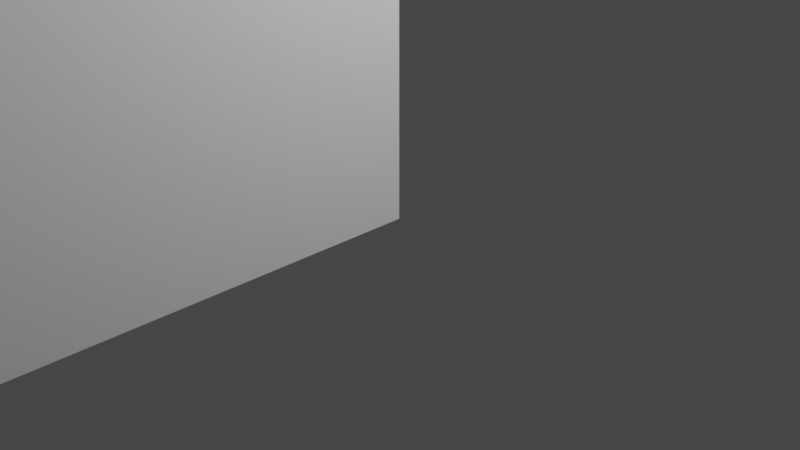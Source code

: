 # Source: deck-holder-blank.blend  (saved by Blender 2.83.19; exported with 4.5.12 LTS)
import bpy
from mathutils import Matrix  # noqa: F401  (used for matrix-valued properties, if any)

bpy.ops.wm.read_factory_settings(use_empty=True)
scene = bpy.context.scene
scene.name = 'Scene'

# ---- collections
col_collection = bpy.data.collections.new('Collection'); scene.collection.children.link(col_collection)

# ---- world
world_world = bpy.data.worlds.new('World'); scene.world = world_world
world_world.use_nodes = True; world_world.node_tree.nodes.clear()
_N = world_world.node_tree.nodes; _L = world_world.node_tree.links
n0 = _N.new('ShaderNodeOutputWorld'); n0.name = 'World Output'; n0.location = (300, 300)
n1 = _N.new('ShaderNodeBackground'); n1.name = 'Background'; n1.location = (10, 300)
n1.inputs[0].default_value = (0.05088, 0.05088, 0.05088, 1.0)
_L.new(n1.outputs[0], n0.inputs[0])
n0.is_active_output = True
world_world.color = (0.05088, 0.05088, 0.05088)
world_world.use_sun_shadow = False
world_world.sun_shadow_jitter_overblur = 0.0

# ---- cameras
cam_camera = bpy.data.cameras.new('Camera')
cam_camera.clip_end = 100.0
cam_camera.ortho_scale = 7.314

# ---- lights
light_light = bpy.data.lights.new('Light', 'POINT')
light_light.transmission_factor = 0.0
light_light.energy = 1000.0
light_light.shadow_soft_size = 0.1
light_light.shadow_maximum_resolution = 0.006
light_light.use_absolute_resolution = True

# ---- meshes
me_cube_001 = bpy.data.meshes.new('Cube.001')
me_cube_001.from_pydata([(-2.0, -2.0, 0.0), (-2.116e-08, -5.037e-08, 0.0), (-0.04124, -5.037e-08, 0.0), (-2.0, -1.943, 0.0), (-0.04124, -5.037e-08, 2.0), (-0.04124, -0.0528, 2.0), (-2.116e-08, -1.313, 0.0), (-2.0, -1.943, 2.0), (-2.116e-08, -2.0, 10.9), (-0.04124, -1.943, 10.9), (-0.6805, -2.0, 10.9), (-0.6805, -2.0, 0.0), (-0.04124, -1.313, 0.0), (-0.6805, -1.943, 0.0), (-0.6805, -1.943, 0.6667), (-0.04124, -1.313, 0.6659), (-2.116e-08, -2.0, 6.157), (-0.6805, -1.943, 6.157), (-0.6805, -2.0, 6.157), (-0.04124, -1.313, 6.157), (-0.04124, -1.943, 6.157), (-2.116e-08, -1.313, 6.157), (-0.6805, -1.313, 1.334), (-0.6805, -1.313, 0.0), (-1.32, -5.037e-08, 0.0), (-2.0, -0.6828, 0.0), (-2.0, -0.6828, 3.333), (-1.32, -5.037e-08, 3.338), (-1.32, -0.6828, 0.0), (-1.32, -0.6828, 2.676), (-0.04124, -5.037e-08, 10.9), (-2.116e-08, -5.037e-08, 10.9), (-0.6805, -1.943, 10.9), (-2.116e-08, -1.313, 10.9), (-0.04124, -1.313, 10.9), (-0.6805, -2.0, 32.51), (-2.116e-08, -2.0, 32.51), (-0.04124, -1.943, 32.51), (-2.0, -2.0, 2.0), (-0.6805, -2.0, 2.0), (-0.6805, -1.943, 2.0), (-1.454, -1.943, 2.0), (-1.454, -2.0, 2.0), (-1.454, -2.0, 17.0), (-1.966, -2.0, 2.064), (-1.933, -2.0, 2.206), (-1.9, -2.0, 2.408), (-1.868, -2.0, 2.666), (-1.836, -2.0, 2.976), (-1.805, -2.0, 3.335), (-1.775, -2.0, 3.741), (-1.746, -2.0, 4.193), (-1.717, -2.0, 4.688), (-1.69, -2.0, 5.226), (-1.664, -2.0, 5.804), (-1.639, -2.0, 6.421), (-1.615, -2.0, 7.074), (-1.592, -2.0, 7.762), (-1.571, -2.0, 8.484), (-1.552, -2.0, 9.235), (-1.534, -2.0, 10.02), (-1.517, -2.0, 10.82), (-1.502, -2.0, 11.65), (-1.489, -2.0, 12.5), (-1.478, -2.0, 13.37), (-1.469, -2.0, 14.26), (-1.461, -2.0, 15.16), (-1.456, -2.0, 16.08), (-1.456, -1.943, 16.08), (-1.461, -1.943, 15.16), (-1.469, -1.943, 14.26), (-1.478, -1.943, 13.37), (-1.489, -1.943, 12.5), (-1.502, -1.943, 11.65), (-1.517, -1.943, 10.82), (-1.534, -1.943, 10.02), (-1.552, -1.943, 9.235), (-1.571, -1.943, 8.484), (-1.592, -1.943, 7.762), (-1.615, -1.943, 7.074), (-1.639, -1.943, 6.421), (-1.664, -1.943, 5.804), (-1.69, -1.943, 5.226), (-1.717, -1.943, 4.688), (-1.746, -1.943, 4.193), (-1.775, -1.943, 3.741), (-1.805, -1.943, 3.335), (-1.836, -1.943, 2.976), (-1.868, -1.943, 2.666), (-1.9, -1.943, 2.408), (-1.933, -1.943, 2.206), (-1.966, -1.943, 2.064), (-1.454, -2.0, 10.9), (-1.454, -1.943, 17.0), (-0.6805, -1.943, 32.51), (-1.452, -1.943, 17.97), (-1.448, -1.943, 18.94), (-1.44, -1.943, 19.91), (-1.43, -1.943, 20.86), (-1.416, -1.943, 21.79), (-1.399, -1.943, 22.71), (-1.38, -1.943, 23.6), (-1.358, -1.943, 24.47), (-1.333, -1.943, 25.31), (-1.306, -1.943, 26.12), (-1.276, -1.943, 26.89), (-1.244, -1.943, 27.62), (-1.21, -1.943, 28.31), (-1.173, -1.943, 28.95), (-1.135, -1.943, 29.55), (-1.095, -1.943, 30.1), (-1.053, -1.943, 30.6), (-1.01, -1.943, 31.04), (-0.9652, -1.943, 31.43), (-0.9195, -1.943, 31.76), (-0.8728, -1.943, 32.03), (-0.8254, -1.943, 32.24), (-0.7775, -1.943, 32.39), (-0.7291, -1.943, 32.48), (-0.7291, -2.0, 32.48), (-0.7775, -2.0, 32.39), (-0.8254, -2.0, 32.24), (-0.8728, -2.0, 32.03), (-0.9195, -2.0, 31.76), (-0.9652, -2.0, 31.43), (-1.01, -2.0, 31.04), (-1.053, -2.0, 30.6), (-1.095, -2.0, 30.1), (-1.135, -2.0, 29.55), (-1.173, -2.0, 28.95), (-1.21, -2.0, 28.31), (-1.244, -2.0, 27.62), (-1.276, -2.0, 26.89), (-1.306, -2.0, 26.12), (-1.333, -2.0, 25.31), (-1.358, -2.0, 24.47), (-1.38, -2.0, 23.6), (-1.399, -2.0, 22.71), (-1.416, -2.0, 21.79), (-1.43, -2.0, 20.86), (-1.44, -2.0, 19.91), (-1.448, -2.0, 18.94), (-1.452, -2.0, 17.97), (-2.116e-08, -0.2815, 10.9), (-2.116e-08, -0.8923, 32.51), (-0.04124, -5.037e-08, 17.0), (-0.04124, -0.2815, 10.9), (-0.04124, -0.8923, 32.51), (-0.04124, -0.8362, 32.48), (-0.04124, -0.7804, 32.39), (-0.04124, -0.7251, 32.24), (-0.04124, -0.6704, 32.03), (-0.04124, -0.6165, 31.76), (-0.04124, -0.5638, 31.43), (-0.04124, -0.5123, 31.04), (-0.04124, -0.4624, 30.6), (-0.04124, -0.4142, 30.1), (-0.04124, -0.3678, 29.55), (-0.04124, -0.3235, 28.95), (-0.04124, -0.2815, 28.31), (-0.04124, -0.2418, 27.62), (-0.04124, -0.2048, 26.89), (-0.04124, -0.1704, 26.12), (-0.04124, -0.1389, 25.31), (-0.04124, -0.1104, 24.47), (-0.04124, -0.08492, 23.6), (-0.04124, -0.06266, 22.71), (-0.04124, -0.04367, 21.79), (-0.04124, -0.02803, 20.86), (-0.04124, -0.0158, 19.91), (-0.04124, -0.007036, 18.94), (-0.04124, -0.001761, 17.97), (-2.116e-08, -5.037e-08, 17.0), (-2.116e-08, -0.001761, 17.97), (-2.116e-08, -0.007036, 18.94), (-2.116e-08, -0.0158, 19.91), (-2.116e-08, -0.02803, 20.86), (-2.116e-08, -0.04367, 21.79), (-2.116e-08, -0.06266, 22.71), (-2.116e-08, -0.08492, 23.6), (-2.116e-08, -0.1104, 24.47), (-2.116e-08, -0.1389, 25.31), (-2.116e-08, -0.1704, 26.12), (-2.116e-08, -0.2048, 26.89), (-2.116e-08, -0.2418, 27.62), (-2.116e-08, -0.2815, 28.31), (-2.116e-08, -0.3235, 28.95), (-2.116e-08, -0.3678, 29.55), (-2.116e-08, -0.4142, 30.1), (-2.116e-08, -0.4624, 30.6), (-2.116e-08, -0.5123, 31.04), (-2.116e-08, -0.5638, 31.43), (-2.116e-08, -0.6165, 31.76), (-2.116e-08, -0.6704, 32.03), (-2.116e-08, -0.7251, 32.24), (-2.116e-08, -0.7804, 32.39), (-2.116e-08, -0.8362, 32.48), (-1.21, -2.0, 10.9), (-1.454, -1.943, 10.9), (-1.21, -1.943, 10.9), (-2.116e-08, -2.0, 28.31), (-0.04124, -1.943, 28.31)], [(3, 13), (2, 12)], [(6, 33, 143, 31, 1), (11, 18, 17, 13), (28, 23, 12, 6, 1, 2, 24), (34, 15, 4, 30, 146), (21, 6, 12, 19), (19, 20, 16, 21), (8, 33, 21, 16), (8, 16, 18, 10), (1, 2, 30, 31), (24, 27, 4, 2), (25, 26, 7, 3), (27, 24, 28, 29), (25, 28, 29, 26), (22, 23, 13, 14), (15, 12, 23, 22), (5, 4, 27, 29, 26, 7, 14, 22, 15), (18, 16, 20, 17), (32, 17, 20, 9), (34, 9, 20, 19), (0, 11, 13, 23, 28, 25, 3), (36, 144, 147, 37), (94, 35, 36, 37), (42, 92, 10, 39), (8, 200, 130, 197), (0, 3, 7, 38), (0, 38, 42, 39, 11), (38, 44, 45, 46, 47, 48, 49, 50, 51, 52, 53, 54, 55, 56, 57, 58, 59, 60, 61, 62, 63, 64, 65, 66, 67, 43, 92, 42), (7, 91, 90, 89, 88, 87, 86, 85, 84, 83, 82, 81, 80, 79, 78, 77, 76, 75, 74, 73, 72, 71, 70, 69, 68, 93, 41), (7, 41, 40, 14), (197, 130, 131, 132, 133, 134, 135, 136, 137, 138, 139, 140, 141, 142, 43, 92), (9, 199, 107, 201), (31, 30, 145, 172), (44, 91, 90, 45), (45, 90, 89, 46), (46, 89, 88, 47), (47, 88, 87, 48), (48, 87, 86, 49), (49, 86, 85, 50), (50, 85, 84, 51), (51, 84, 83, 52), (52, 83, 82, 53), (53, 82, 81, 54), (54, 81, 80, 55), (55, 80, 79, 56), (56, 79, 78, 57), (57, 78, 77, 58), (58, 77, 76, 59), (59, 76, 75, 60), (60, 75, 74, 61), (61, 74, 73, 62), (62, 73, 72, 63), (63, 72, 71, 64), (64, 71, 70, 65), (65, 70, 69, 66), (66, 69, 68, 67), (67, 68, 93, 43), (35, 94, 118, 119), (119, 118, 117, 120), (120, 117, 116, 121), (121, 116, 115, 122), (122, 115, 114, 123), (123, 114, 113, 124), (124, 113, 112, 125), (125, 112, 111, 126), (126, 111, 110, 127), (127, 110, 109, 128), (128, 109, 108, 129), (129, 108, 107, 130), (130, 107, 106, 131), (131, 106, 105, 132), (132, 105, 104, 133), (133, 104, 103, 134), (134, 103, 102, 135), (135, 102, 101, 136), (136, 101, 100, 137), (137, 100, 99, 138), (138, 99, 98, 139), (139, 98, 97, 140), (140, 97, 96, 141), (141, 96, 95, 142), (142, 95, 93, 43), (94, 37, 201, 107, 108, 109, 110, 111, 112, 113, 114, 115, 116, 117, 118), (41, 198, 32, 40), (36, 35, 119, 120, 121, 122, 123, 124, 125, 126, 127, 128, 129, 130, 200), (159, 146, 30, 145, 171, 170, 169, 168, 167, 166, 165, 164, 163, 162, 161, 160), (147, 144, 196, 148), (148, 196, 195, 149), (149, 195, 194, 150), (150, 194, 193, 151), (151, 193, 192, 152), (152, 192, 191, 153), (153, 191, 190, 154), (154, 190, 189, 155), (155, 189, 188, 156), (156, 188, 187, 157), (157, 187, 186, 158), (158, 186, 185, 159), (159, 185, 184, 160), (160, 184, 183, 161), (161, 183, 182, 162), (162, 182, 181, 163), (163, 181, 180, 164), (164, 180, 179, 165), (165, 179, 178, 166), (166, 178, 177, 167), (167, 177, 176, 168), (168, 176, 175, 169), (169, 175, 174, 170), (170, 174, 173, 171), (171, 173, 172, 145), (107, 199, 198, 93, 95, 96, 97, 98, 99, 100, 101, 102, 103, 104, 105, 106), (147, 148, 149, 150, 151, 152, 153, 154, 155, 156, 157, 158, 159, 201, 37), (200, 185, 186, 187, 188, 189, 190, 191, 192, 193, 194, 195, 196, 144, 36), (200, 8, 143, 185), (31, 143, 185, 184, 183, 182, 181, 180, 179, 178, 177, 176, 175, 174, 173, 172), (201, 159, 146, 9), (38, 7, 91, 44)])
_uv = me_cube_001.uv_layers.new(name='UVMap')
_uv.uv.foreach_set('vector', [0.0, 0.0, 0.0, 0.0, 0.0, 0.0, 0.0, 0.0, 0.0, 0.0, 0.0, 0.0, 0.0, 0.0, 0.0, 0.0, 0.0, 0.0, 0.0, 0.0, 0.0, 0.0, 0.0, 0.0, 0.0, 0.0, 0.0, 0.0, 0.0, 0.0, 0.0, 0.0, 0.0, 0.0, 0.0, 0.0, 0.0, 0.0, 0.0, 0.0, 0.0, 0.0, 0.0, 0.0, 0.0, 0.0, 0.0, 0.0, 0.0, 0.0, 0.0, 0.0, 0.0, 0.0, 0.0, 0.0, 0.0, 0.0, 0.0, 0.0, 0.0, 0.0, 0.0, 0.0, 0.0, 0.0, 0.0, 0.0, 0.0, 0.0, 0.0, 0.0, 0.0, 0.0, 0.0, 0.0, 0.2917, 0.5, 0.7083, 0.5, 0.0, 0.0, 0.0, 0.0, 0.0, 0.0, 0.0, 0.0, 0.0, 0.0, 0.0, 0.0, 0.0, 0.0, 0.0, 0.0, 0.0, 0.0, 0.0, 0.0, 0.0, 0.0, 0.0, 0.0, 0.0, 0.0, 0.0, 0.0, 0.0, 0.0, 0.0, 0.0, 0.0, 0.0, 0.0, 0.0, 0.0, 0.0, 0.0, 0.0, 0.0, 0.0, 0.0, 0.0, 0.0, 0.0, 0.0, 0.0, 0.0, 0.0, 0.0, 0.0, 0.0, 0.0, 0.0, 0.0, 0.0, 0.0, 0.0, 0.0, 0.0, 0.0, 0.0, 0.0, 0.0, 0.0, 0.0, 0.0, 0.0, 0.0, 0.0, 0.0, 0.0, 0.0, 0.0, 0.0, 0.0, 0.0, 0.0, 0.0, 0.0, 0.0, 0.0, 0.0, 0.0, 0.0, 0.0, 0.0, 0.0, 0.0, 0.0, 0.0, 0.0, 0.0, 0.0, 0.0, 0.0, 0.0, 0.0, 0.0, 0.0, 0.0, 0.0, 0.0, 0.0, 0.0, 0.0, 0.0, 0.0, 0.0, 0.0, 0.0, 0.0, 0.0, 0.0, 0.0, 0.0, 0.0, 0.0, 0.0, 0.0, 0.0, 0.0, 0.0, 0.0, 0.0, 0.0, 0.0, 0.0, 0.0, 0.0, 0.0, 0.0, 0.0, 0.0, 0.0, 0.0, 0.0, 0.0, 0.0, 0.0, 0.0, 0.0, 0.0, 0.0, 0.0, 0.0, 0.0, 0.0, 0.0, 0.0, 0.0, 0.0, 0.0, 0.0, 0.0, 0.0, 0.0, 0.0, 0.0, 0.0, 0.0, 0.0, 0.0, 0.0, 0.0, 0.0, 0.0, 0.0, 0.0, 0.0, 0.0, 0.0, 0.0, 0.0, 0.0, 0.0, 0.0, 0.0, 0.0, 0.0, 0.0, 0.0, 0.0, 0.0, 0.0, 0.0, 0.0, 0.0, 0.0, 0.0, 0.0, 0.0, 0.0, 0.0, 0.0, 0.0, 0.0, 0.0, 0.0, 0.0, 0.0, 0.0, 0.0, 0.0, 0.0, 0.0, 0.0, 0.0, 0.0, 0.0, 0.0, 0.0, 0.0, 0.0, 0.0, 0.0, 0.0, 0.0, 0.0, 0.0, 0.0, 0.0, 0.0, 0.0, 0.0, 0.0, 0.0, 0.0, 0.0, 0.0, 0.0, 0.0, 0.0, 0.0, 0.0, 0.0, 0.0, 0.0, 0.0, 0.0, 0.0, 0.0, 0.0, 0.0, 0.0, 0.0, 0.0, 0.0, 0.0, 0.0, 0.0, 0.0, 0.0, 0.0, 0.0, 0.0, 0.0, 0.0, 0.0, 0.0, 0.0, 0.0, 0.0, 0.0, 0.0, 0.0, 0.0, 0.0, 0.0, 0.0, 0.0, 0.0, 0.0, 0.0, 0.0, 0.0, 0.0, 0.0, 0.0, 0.0, 0.0, 0.0, 0.0, 0.0, 0.0, 0.0, 0.0, 0.0, 0.0, 0.0, 0.0, 0.0, 0.0, 0.0, 0.0, 0.0, 0.0, 0.0, 0.0, 0.0, 0.0, 0.0, 0.0, 0.0, 0.0, 0.0, 0.0, 0.0, 0.0, 0.0, 0.0, 0.0, 0.0, 0.0, 0.0, 0.7083, 0.5, 0.7083, 0.5, 0.0, 0.0, 0.0, 0.0, 0.0, 0.0, 0.0, 0.0, 0.0, 0.0, 0.0, 0.0, 0.0, 0.0, 0.0, 0.0, 0.0, 0.0, 0.0, 0.0, 0.0, 0.0, 0.0, 0.0, 0.0, 0.0, 0.0, 0.0, 0.0, 0.0, 0.0, 0.0, 0.0, 0.0, 0.0, 0.0, 0.0, 0.0, 0.0, 0.0, 0.0, 0.0, 0.0, 0.0, 0.0, 0.0, 0.0, 0.0, 0.0, 0.0, 0.0, 0.0, 0.0, 0.0, 0.0, 0.0, 0.0, 0.0, 0.0, 0.0, 0.0, 0.0, 0.0, 0.0, 0.0, 0.0, 0.0, 0.0, 0.0, 0.0, 0.0, 0.0, 0.0, 0.0, 0.0, 0.0, 0.0, 0.0, 0.0, 0.0, 0.0, 0.0, 0.0, 0.0, 0.0, 0.0, 0.0, 0.0, 0.0, 0.0, 0.0, 0.0, 0.0, 0.0, 0.0, 0.0, 0.0, 0.0, 0.0, 0.0, 0.0, 0.0, 0.0, 0.0, 0.0, 0.0, 0.0, 0.0, 0.0, 0.0, 0.0, 0.0, 0.0, 0.0, 0.0, 0.0, 0.0, 0.0, 0.0, 0.0, 0.0, 0.0, 0.0, 0.0, 0.0, 0.0, 0.0, 0.0, 0.0, 0.0, 0.0, 0.0, 0.0, 0.0, 0.0, 0.0, 0.0, 0.0, 0.0, 0.0, 0.0, 0.0, 0.0, 0.0, 0.0, 0.0, 0.0, 0.0, 0.0, 0.0, 0.0, 0.0, 0.0, 0.0, 0.0, 0.0, 0.0, 0.0, 0.0, 0.0, 0.0, 0.0, 0.0, 0.0, 0.0, 0.0, 0.0, 0.0, 0.0, 0.0, 0.0, 0.0, 0.0, 0.0, 0.0, 0.0, 0.0, 0.0, 0.0, 0.0, 0.0, 0.0, 0.0, 0.0, 0.0, 0.0, 0.0, 0.0, 0.0, 0.0, 0.0, 0.0, 0.0, 0.0, 0.0, 0.0, 0.0, 0.0, 0.0, 0.0, 0.0, 0.0, 0.0, 0.0, 0.0, 0.0, 0.0, 0.0, 0.0, 0.0, 0.0, 0.0, 0.0, 0.0, 0.0, 0.0, 0.0, 0.0, 0.0, 0.0, 0.0, 0.0, 0.0, 0.0, 0.0, 0.0, 0.0, 0.0, 0.0, 0.0, 0.0, 0.0, 0.0, 0.0, 0.0, 0.0, 0.0, 0.0, 0.0, 0.0, 0.0, 0.0, 0.0, 0.0, 0.0, 0.0, 0.0, 0.0, 0.0, 0.0, 0.0, 0.0, 0.0, 0.0, 0.0, 0.0, 0.0, 0.0, 0.0, 0.0, 0.0, 0.0, 0.0, 0.0, 0.0, 0.0, 0.0, 0.0, 0.0, 0.0, 0.0, 0.0, 0.0, 0.0, 0.0, 0.0, 0.0, 0.0, 0.0, 0.0, 0.0, 0.0, 0.0, 0.0, 0.0, 0.0, 0.0, 0.0, 0.0, 0.0, 0.0, 0.0, 0.0, 0.0, 0.0, 0.0, 0.0, 0.0, 0.0, 0.0, 0.0, 0.0, 0.0, 0.0, 0.0, 0.0, 0.0, 0.0, 0.0, 0.0, 0.0, 0.0, 0.0, 0.0, 0.0, 0.0, 0.0, 0.0, 0.0, 0.0, 0.0, 0.0, 0.0, 0.0, 0.0, 0.0, 0.0, 0.0, 0.0, 0.0, 0.0, 0.0, 0.0, 0.0, 0.0, 0.0, 0.0, 0.0, 0.0, 0.0, 0.0, 0.0, 0.0, 0.0, 0.0, 0.0, 0.0, 0.0, 0.0, 0.0, 0.0, 0.0, 0.0, 0.0, 0.0, 0.0, 0.0, 0.0, 0.0, 0.0, 0.0, 0.0, 0.0, 0.0, 0.0, 0.0, 0.0, 0.0, 0.0, 0.0, 0.0, 0.0, 0.0, 0.0, 0.0, 0.0, 0.0, 0.0, 0.0, 0.0, 0.0, 0.0, 0.0, 0.0, 0.0, 0.0, 0.0, 0.0, 0.0, 0.0, 0.0, 0.0, 0.0, 0.0, 0.0, 0.0, 0.0, 0.0, 0.0, 0.0, 0.0, 0.0, 0.0, 0.0, 0.0, 0.0, 0.0, 0.0, 0.0, 0.0, 0.0, 0.0, 0.0, 0.0, 0.0, 0.0, 0.0, 0.0, 0.0, 0.0, 0.0, 0.0, 0.0, 0.0, 0.0, 0.0, 0.0, 0.0, 0.0, 0.0, 0.0, 0.0, 0.0, 0.0, 0.0, 0.0, 0.0, 0.0, 0.0, 0.0, 0.0, 0.0, 0.0, 0.0, 0.0, 0.0, 0.0, 0.0, 0.0, 0.0, 0.0, 0.0, 0.0, 0.0, 0.0, 0.0, 0.0, 0.0, 0.0, 0.0, 0.0, 0.0, 0.0, 0.0, 0.0, 0.0, 0.0, 0.0, 0.7083, 0.5, 0.7083, 0.5, 0.7083, 0.5, 0.7083, 0.5, 0.7083, 0.5, 0.7083, 0.5, 0.7083, 0.5, 0.7083, 0.5, 0.7083, 0.5, 0.7083, 0.5, 0.7083, 0.5, 0.7083, 0.5, 0.0, 0.0, 0.0, 0.0, 0.0, 0.0, 0.0, 0.0, 0.0, 0.0, 0.0, 0.0, 0.0, 0.0, 0.0, 0.0, 0.0, 0.0, 0.0, 0.0, 0.0, 0.0, 0.0, 0.0, 0.0, 0.0, 0.0, 0.0, 0.0, 0.0, 0.0, 0.0, 0.0, 0.0, 0.0, 0.0, 0.0, 0.0, 0.0, 0.0, 0.0, 0.0, 0.0, 0.0, 0.0, 0.0, 0.0, 0.0, 0.0, 0.0, 0.0, 0.0, 0.0, 0.0, 0.0, 0.0, 0.0, 0.0, 0.0, 0.0, 0.0, 0.0, 0.0, 0.0, 0.0, 0.0, 0.0, 0.0, 0.0, 0.0, 0.0, 0.0, 0.0, 0.0, 0.0, 0.0, 0.0, 0.0, 0.0, 0.0, 0.0, 0.0, 0.0, 0.0, 0.0, 0.0, 0.0, 0.0, 0.0, 0.0, 0.0, 0.0, 0.0, 0.0, 0.0, 0.0, 0.0, 0.0, 0.0, 0.0, 0.0, 0.0, 0.0, 0.0, 0.0, 0.0, 0.7083, 0.5, 0.0, 0.0, 0.0, 0.0, 0.7083, 0.5, 0.7083, 0.5, 0.0, 0.0, 0.0, 0.0, 0.7083, 0.5, 0.7083, 0.5, 0.0, 0.0, 0.0, 0.0, 0.7083, 0.5, 0.7083, 0.5, 0.0, 0.0, 0.0, 0.0, 0.7083, 0.5, 0.7083, 0.5, 0.0, 0.0, 0.0, 0.0, 0.7083, 0.5, 0.7083, 0.5, 0.0, 0.0, 0.0, 0.0, 0.7083, 0.5, 0.7083, 0.5, 0.0, 0.0, 0.0, 0.0, 0.7083, 0.5, 0.7083, 0.5, 0.0, 0.0, 0.0, 0.0, 0.7083, 0.5, 0.7083, 0.5, 0.0, 0.0, 0.0, 0.0, 0.7083, 0.5, 0.7083, 0.5, 0.0, 0.0, 0.0, 0.0, 0.7083, 0.5, 0.7083, 0.5, 0.0, 0.0, 0.0, 0.0, 0.7083, 0.5, 0.7083, 0.5, 0.0, 0.0, 0.0, 0.0, 0.7083, 0.5, 0.0, 0.0, 0.0, 0.0, 0.0, 0.0, 0.0, 0.0, 0.0, 0.0, 0.0, 0.0, 0.0, 0.0, 0.0, 0.0, 0.0, 0.0, 0.0, 0.0, 0.0, 0.0, 0.0, 0.0, 0.0, 0.0, 0.0, 0.0, 0.0, 0.0, 0.0, 0.0, 0.0, 0.0, 0.0, 0.0, 0.0, 0.0, 0.0, 0.0, 0.0, 0.0, 0.0, 0.0, 0.0, 0.0, 0.0, 0.0, 0.0, 0.0, 0.0, 0.0, 0.0, 0.0, 0.0, 0.0, 0.0, 0.0, 0.0, 0.0, 0.0, 0.0, 0.0, 0.0, 0.0, 0.0, 0.0, 0.0, 0.0, 0.0, 0.0, 0.0, 0.0, 0.0, 0.0, 0.0, 0.0, 0.0, 0.0, 0.0, 0.0, 0.0, 0.0, 0.0, 0.0, 0.0, 0.0, 0.0, 0.0, 0.0, 0.0, 0.0, 0.0, 0.0, 0.0, 0.0, 0.0, 0.0, 0.0, 0.0, 0.0, 0.0, 0.0, 0.0, 0.0, 0.0, 0.0, 0.0, 0.0, 0.0, 0.0, 0.0, 0.0, 0.0, 0.0, 0.0, 0.0, 0.0, 0.0, 0.0, 0.0, 0.0, 0.0, 0.0, 0.0, 0.0, 0.0, 0.0, 0.0, 0.0, 0.0, 0.0, 0.0, 0.0, 0.0, 0.0, 0.0, 0.0, 0.0, 0.0, 0.0, 0.0, 0.0, 0.0, 0.0, 0.0, 0.0, 0.0])
me_cube_001.use_remesh_fix_poles = True
me_cube_001.use_remesh_preserve_attributes = False
me_cube_001.use_mirror_vertex_groups = False
me_cube_001.update()

# ---- objects
ob_light = bpy.data.objects.new('Light', light_light)
ob_camera = bpy.data.objects.new('Camera', cam_camera)
ob_cube_001 = bpy.data.objects.new('Cube.001', me_cube_001)

# ---- transforms, parenting, visibility, modifiers, constraints
ob_light.location = (4.076, 1.005, 5.904)
ob_light.rotation_euler = (0.6503, 0.05522, 1.866)
ob_light.lock_rotations_4d = False
ob_light.empty_display_type = 'ARROWS'
ob_light.color = (0.0, 0.0, 0.0, 0.0)
ob_light.lineart.crease_threshold = 0.0
ob_camera.location = (7.359, -6.926, 4.958)
ob_camera.rotation_euler = (1.109, 0.0, 0.8149)
ob_camera.lock_rotations_4d = False
ob_camera.empty_display_type = 'ARROWS'
ob_camera.color = (0.0, 0.0, 0.0, 0.0)
ob_camera.display_type = 'WIRE'
ob_camera.lineart.crease_threshold = 0.0
ob_cube_001.location = (0.0, 0.0, 0.0)
ob_cube_001.scale = (48.5, 35.5, 2.0)
ob_cube_001.lineart.crease_threshold = 0.0

# ---- collection membership
col_collection.objects.link(ob_light)
col_collection.objects.link(ob_camera)
col_collection.objects.link(ob_cube_001)

# ---- scene / render settings (as saved in the file)
scene.camera = ob_camera
scene.frame_start = 1; scene.frame_end = 250; scene.frame_set(1)
scene.render.engine = 'BLENDER_EEVEE_NEXT'
scene.cycles.use_denoising = False
scene.cycles.samples = 128
scene.cycles.sampling_pattern = 'TABULATED_SOBOL'
scene.cycles.use_adaptive_sampling = False
scene.cycles.use_light_tree = False
scene.view_settings.view_transform = 'Filmic'
bpy.context.view_layer.update()
